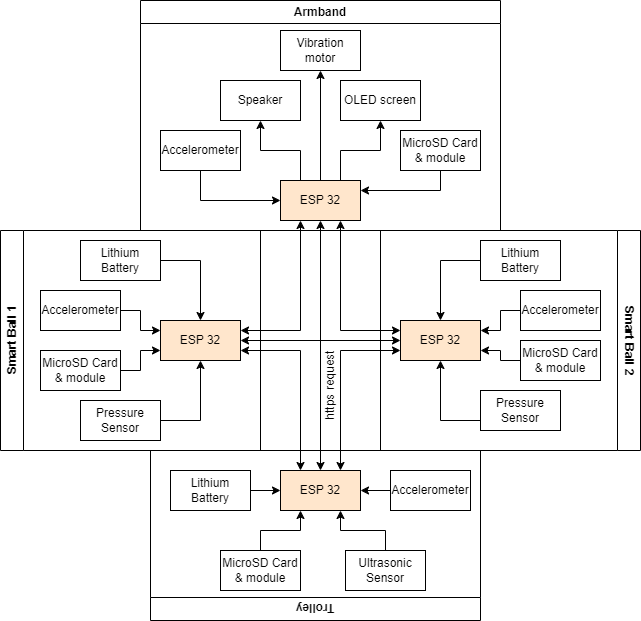

The diagram above was exported from draw.io. Its source (the exported page's mxGraphModel, read from the mxfile embedded in the PNG):
<mxGraphModel dx="1674" dy="836" grid="1" gridSize="10" guides="1" tooltips="1" connect="1" arrows="1" fold="1" page="1" pageScale="1" pageWidth="850" pageHeight="1100" math="0" shadow="0">
  <root>
    <mxCell id="0" />
    <mxCell id="1" parent="0" />
    <mxCell id="LtDJ-uMKenuFt8M6Bwa6-2" style="edgeStyle=orthogonalEdgeStyle;rounded=0;orthogonalLoop=1;jettySize=auto;html=1;exitX=0.5;exitY=1;exitDx=0;exitDy=0;entryX=1;entryY=0.25;entryDx=0;entryDy=0;" edge="1" parent="1" source="LtDJ-uMKenuFt8M6Bwa6-3" target="LtDJ-uMKenuFt8M6Bwa6-8">
      <mxGeometry relative="1" as="geometry" />
    </mxCell>
    <mxCell id="LtDJ-uMKenuFt8M6Bwa6-3" value="MicroSD Card &amp;amp; module" style="rounded=0;whiteSpace=wrap;html=1;" vertex="1" parent="1">
      <mxGeometry x="480" y="150" width="80" height="40" as="geometry" />
    </mxCell>
    <mxCell id="LtDJ-uMKenuFt8M6Bwa6-5" style="edgeStyle=orthogonalEdgeStyle;rounded=0;orthogonalLoop=1;jettySize=auto;html=1;entryX=0.5;entryY=1;entryDx=0;entryDy=0;" edge="1" parent="1" source="LtDJ-uMKenuFt8M6Bwa6-8" target="LtDJ-uMKenuFt8M6Bwa6-32">
      <mxGeometry relative="1" as="geometry" />
    </mxCell>
    <mxCell id="LtDJ-uMKenuFt8M6Bwa6-6" style="edgeStyle=orthogonalEdgeStyle;rounded=0;orthogonalLoop=1;jettySize=auto;html=1;exitX=0.75;exitY=0;exitDx=0;exitDy=0;entryX=0.5;entryY=1;entryDx=0;entryDy=0;" edge="1" parent="1" source="LtDJ-uMKenuFt8M6Bwa6-8" target="LtDJ-uMKenuFt8M6Bwa6-35">
      <mxGeometry relative="1" as="geometry" />
    </mxCell>
    <mxCell id="LtDJ-uMKenuFt8M6Bwa6-7" style="edgeStyle=orthogonalEdgeStyle;rounded=0;orthogonalLoop=1;jettySize=auto;html=1;exitX=0.25;exitY=0;exitDx=0;exitDy=0;entryX=0.5;entryY=1;entryDx=0;entryDy=0;" edge="1" parent="1" source="LtDJ-uMKenuFt8M6Bwa6-8" target="LtDJ-uMKenuFt8M6Bwa6-25">
      <mxGeometry relative="1" as="geometry" />
    </mxCell>
    <mxCell id="LtDJ-uMKenuFt8M6Bwa6-8" value="ESP 32" style="rounded=0;whiteSpace=wrap;html=1;fillColor=#FFE6CC;" vertex="1" parent="1">
      <mxGeometry x="360" y="200" width="80" height="40" as="geometry" />
    </mxCell>
    <mxCell id="LtDJ-uMKenuFt8M6Bwa6-9" value="ESP 32" style="rounded=0;whiteSpace=wrap;html=1;fillColor=#FFE6CC;" vertex="1" parent="1">
      <mxGeometry x="480" y="340" width="80" height="40" as="geometry" />
    </mxCell>
    <mxCell id="LtDJ-uMKenuFt8M6Bwa6-10" value="ESP 32" style="rounded=0;whiteSpace=wrap;html=1;fillColor=#FFE6CC;" vertex="1" parent="1">
      <mxGeometry x="240" y="340" width="80" height="40" as="geometry" />
    </mxCell>
    <mxCell id="LtDJ-uMKenuFt8M6Bwa6-13" style="edgeStyle=orthogonalEdgeStyle;rounded=0;orthogonalLoop=1;jettySize=auto;html=1;entryX=1;entryY=0.75;entryDx=0;entryDy=0;" edge="1" parent="1" source="LtDJ-uMKenuFt8M6Bwa6-46" target="LtDJ-uMKenuFt8M6Bwa6-9">
      <mxGeometry relative="1" as="geometry" />
    </mxCell>
    <mxCell id="LtDJ-uMKenuFt8M6Bwa6-14" style="edgeStyle=orthogonalEdgeStyle;rounded=0;orthogonalLoop=1;jettySize=auto;html=1;exitX=1;exitY=0.5;exitDx=0;exitDy=0;entryX=0;entryY=0.75;entryDx=0;entryDy=0;" edge="1" parent="1" source="LtDJ-uMKenuFt8M6Bwa6-15" target="LtDJ-uMKenuFt8M6Bwa6-10">
      <mxGeometry relative="1" as="geometry" />
    </mxCell>
    <mxCell id="LtDJ-uMKenuFt8M6Bwa6-15" value="MicroSD Card &amp;amp; module" style="rounded=0;whiteSpace=wrap;html=1;" vertex="1" parent="1">
      <mxGeometry x="120" y="370" width="80" height="40" as="geometry" />
    </mxCell>
    <mxCell id="LtDJ-uMKenuFt8M6Bwa6-16" style="edgeStyle=orthogonalEdgeStyle;rounded=0;orthogonalLoop=1;jettySize=auto;html=1;entryX=0;entryY=0.5;entryDx=0;entryDy=0;" edge="1" parent="1" source="LtDJ-uMKenuFt8M6Bwa6-17" target="LtDJ-uMKenuFt8M6Bwa6-8">
      <mxGeometry relative="1" as="geometry">
        <Array as="points">
          <mxPoint x="280" y="220" />
        </Array>
      </mxGeometry>
    </mxCell>
    <mxCell id="LtDJ-uMKenuFt8M6Bwa6-17" value="Accelerometer" style="rounded=0;whiteSpace=wrap;html=1;" vertex="1" parent="1">
      <mxGeometry x="240" y="150" width="80" height="40" as="geometry" />
    </mxCell>
    <mxCell id="LtDJ-uMKenuFt8M6Bwa6-20" style="edgeStyle=orthogonalEdgeStyle;rounded=0;orthogonalLoop=1;jettySize=auto;html=1;entryX=1;entryY=0.25;entryDx=0;entryDy=0;" edge="1" parent="1" source="LtDJ-uMKenuFt8M6Bwa6-21" target="LtDJ-uMKenuFt8M6Bwa6-9">
      <mxGeometry relative="1" as="geometry" />
    </mxCell>
    <mxCell id="LtDJ-uMKenuFt8M6Bwa6-21" value="Accelerometer" style="rounded=0;whiteSpace=wrap;html=1;" vertex="1" parent="1">
      <mxGeometry x="600" y="310" width="80" height="40" as="geometry" />
    </mxCell>
    <mxCell id="LtDJ-uMKenuFt8M6Bwa6-22" style="edgeStyle=orthogonalEdgeStyle;rounded=0;orthogonalLoop=1;jettySize=auto;html=1;exitX=1;exitY=0.5;exitDx=0;exitDy=0;entryX=0;entryY=0.25;entryDx=0;entryDy=0;" edge="1" parent="1" source="LtDJ-uMKenuFt8M6Bwa6-23" target="LtDJ-uMKenuFt8M6Bwa6-10">
      <mxGeometry relative="1" as="geometry" />
    </mxCell>
    <mxCell id="LtDJ-uMKenuFt8M6Bwa6-23" value="Accelerometer" style="rounded=0;whiteSpace=wrap;html=1;" vertex="1" parent="1">
      <mxGeometry x="120" y="310" width="80" height="40" as="geometry" />
    </mxCell>
    <mxCell id="LtDJ-uMKenuFt8M6Bwa6-24" style="edgeStyle=orthogonalEdgeStyle;rounded=0;orthogonalLoop=1;jettySize=auto;html=1;entryX=0.5;entryY=1;entryDx=0;entryDy=0;" edge="1" parent="1" source="LtDJ-uMKenuFt8M6Bwa6-47" target="LtDJ-uMKenuFt8M6Bwa6-9">
      <mxGeometry relative="1" as="geometry">
        <Array as="points">
          <mxPoint x="520" y="440" />
        </Array>
      </mxGeometry>
    </mxCell>
    <mxCell id="LtDJ-uMKenuFt8M6Bwa6-25" value="Speaker" style="rounded=0;whiteSpace=wrap;html=1;" vertex="1" parent="1">
      <mxGeometry x="300" y="100" width="80" height="40" as="geometry" />
    </mxCell>
    <mxCell id="LtDJ-uMKenuFt8M6Bwa6-28" style="edgeStyle=orthogonalEdgeStyle;rounded=0;orthogonalLoop=1;jettySize=auto;html=1;entryX=0.5;entryY=0;entryDx=0;entryDy=0;" edge="1" parent="1" source="LtDJ-uMKenuFt8M6Bwa6-29" target="LtDJ-uMKenuFt8M6Bwa6-9">
      <mxGeometry relative="1" as="geometry">
        <Array as="points">
          <mxPoint x="520" y="280" />
        </Array>
      </mxGeometry>
    </mxCell>
    <mxCell id="LtDJ-uMKenuFt8M6Bwa6-29" value="Lithium Battery" style="rounded=0;whiteSpace=wrap;html=1;" vertex="1" parent="1">
      <mxGeometry x="560" y="260" width="80" height="40" as="geometry" />
    </mxCell>
    <mxCell id="LtDJ-uMKenuFt8M6Bwa6-30" style="edgeStyle=orthogonalEdgeStyle;rounded=0;orthogonalLoop=1;jettySize=auto;html=1;exitX=1;exitY=0.5;exitDx=0;exitDy=0;entryX=0.5;entryY=0;entryDx=0;entryDy=0;" edge="1" parent="1" source="LtDJ-uMKenuFt8M6Bwa6-31" target="LtDJ-uMKenuFt8M6Bwa6-10">
      <mxGeometry relative="1" as="geometry" />
    </mxCell>
    <mxCell id="LtDJ-uMKenuFt8M6Bwa6-31" value="Lithium Battery" style="rounded=0;whiteSpace=wrap;html=1;" vertex="1" parent="1">
      <mxGeometry x="160" y="260" width="80" height="40" as="geometry" />
    </mxCell>
    <mxCell id="LtDJ-uMKenuFt8M6Bwa6-32" value="Vibration motor" style="rounded=0;whiteSpace=wrap;html=1;" vertex="1" parent="1">
      <mxGeometry x="360" y="50" width="80" height="40" as="geometry" />
    </mxCell>
    <mxCell id="LtDJ-uMKenuFt8M6Bwa6-35" value="OLED screen" style="rounded=0;whiteSpace=wrap;html=1;" vertex="1" parent="1">
      <mxGeometry x="420" y="100" width="80" height="40" as="geometry" />
    </mxCell>
    <mxCell id="LtDJ-uMKenuFt8M6Bwa6-36" style="edgeStyle=orthogonalEdgeStyle;rounded=0;orthogonalLoop=1;jettySize=auto;html=1;exitX=1;exitY=0.5;exitDx=0;exitDy=0;entryX=0.5;entryY=1;entryDx=0;entryDy=0;" edge="1" parent="1" source="LtDJ-uMKenuFt8M6Bwa6-37" target="LtDJ-uMKenuFt8M6Bwa6-10">
      <mxGeometry relative="1" as="geometry" />
    </mxCell>
    <mxCell id="LtDJ-uMKenuFt8M6Bwa6-37" value="Pressure Sensor" style="rounded=0;whiteSpace=wrap;html=1;" vertex="1" parent="1">
      <mxGeometry x="160" y="420" width="80" height="40" as="geometry" />
    </mxCell>
    <mxCell id="LtDJ-uMKenuFt8M6Bwa6-43" value="Armband" style="swimlane;whiteSpace=wrap;html=1;" vertex="1" parent="1">
      <mxGeometry x="220" y="20" width="360" height="230" as="geometry">
        <mxRectangle x="220" y="20" width="90" height="30" as="alternateBounds" />
      </mxGeometry>
    </mxCell>
    <mxCell id="LtDJ-uMKenuFt8M6Bwa6-44" value="Smart Ball 1" style="swimlane;horizontal=0;whiteSpace=wrap;html=1;" vertex="1" parent="1">
      <mxGeometry x="80" y="250" width="260" height="220" as="geometry" />
    </mxCell>
    <mxCell id="LtDJ-uMKenuFt8M6Bwa6-45" value="Smart Ball 2" style="swimlane;horizontal=0;whiteSpace=wrap;html=1;rotation=-180;" vertex="1" parent="1">
      <mxGeometry x="460" y="250" width="260" height="220" as="geometry" />
    </mxCell>
    <mxCell id="LtDJ-uMKenuFt8M6Bwa6-46" value="MicroSD Card &amp;amp; module" style="rounded=0;whiteSpace=wrap;html=1;" vertex="1" parent="LtDJ-uMKenuFt8M6Bwa6-45">
      <mxGeometry x="140" y="110" width="80" height="40" as="geometry" />
    </mxCell>
    <mxCell id="LtDJ-uMKenuFt8M6Bwa6-47" value="Pressure Sensor" style="rounded=0;whiteSpace=wrap;html=1;" vertex="1" parent="LtDJ-uMKenuFt8M6Bwa6-45">
      <mxGeometry x="100" y="160" width="80" height="40" as="geometry" />
    </mxCell>
    <mxCell id="LtDJ-uMKenuFt8M6Bwa6-48" value="Trolley" style="swimlane;whiteSpace=wrap;html=1;rotation=-180;" vertex="1" parent="1">
      <mxGeometry x="230" y="470" width="330" height="170" as="geometry" />
    </mxCell>
    <mxCell id="LtDJ-uMKenuFt8M6Bwa6-27" value="Lithium Battery" style="rounded=0;whiteSpace=wrap;html=1;" vertex="1" parent="LtDJ-uMKenuFt8M6Bwa6-48">
      <mxGeometry x="20" y="20" width="80" height="40" as="geometry" />
    </mxCell>
    <mxCell id="LtDJ-uMKenuFt8M6Bwa6-19" value="Accelerometer" style="rounded=0;whiteSpace=wrap;html=1;" vertex="1" parent="LtDJ-uMKenuFt8M6Bwa6-48">
      <mxGeometry x="240" y="20" width="80" height="40" as="geometry" />
    </mxCell>
    <mxCell id="LtDJ-uMKenuFt8M6Bwa6-4" value="ESP 32" style="rounded=0;whiteSpace=wrap;html=1;fillColor=#FFE6CC;" vertex="1" parent="LtDJ-uMKenuFt8M6Bwa6-48">
      <mxGeometry x="130" y="20" width="80" height="40" as="geometry" />
    </mxCell>
    <mxCell id="LtDJ-uMKenuFt8M6Bwa6-18" style="edgeStyle=orthogonalEdgeStyle;rounded=0;orthogonalLoop=1;jettySize=auto;html=1;entryX=1;entryY=0.5;entryDx=0;entryDy=0;" edge="1" parent="LtDJ-uMKenuFt8M6Bwa6-48" source="LtDJ-uMKenuFt8M6Bwa6-19" target="LtDJ-uMKenuFt8M6Bwa6-4">
      <mxGeometry relative="1" as="geometry" />
    </mxCell>
    <mxCell id="LtDJ-uMKenuFt8M6Bwa6-26" style="edgeStyle=orthogonalEdgeStyle;rounded=0;orthogonalLoop=1;jettySize=auto;html=1;entryX=0;entryY=0.5;entryDx=0;entryDy=0;" edge="1" parent="LtDJ-uMKenuFt8M6Bwa6-48" source="LtDJ-uMKenuFt8M6Bwa6-27" target="LtDJ-uMKenuFt8M6Bwa6-4">
      <mxGeometry relative="1" as="geometry" />
    </mxCell>
    <mxCell id="LtDJ-uMKenuFt8M6Bwa6-12" value="MicroSD Card &amp;amp; module" style="rounded=0;whiteSpace=wrap;html=1;" vertex="1" parent="LtDJ-uMKenuFt8M6Bwa6-48">
      <mxGeometry x="70" y="100" width="80" height="40" as="geometry" />
    </mxCell>
    <mxCell id="LtDJ-uMKenuFt8M6Bwa6-11" style="edgeStyle=orthogonalEdgeStyle;rounded=0;orthogonalLoop=1;jettySize=auto;html=1;entryX=0.25;entryY=1;entryDx=0;entryDy=0;" edge="1" parent="LtDJ-uMKenuFt8M6Bwa6-48" source="LtDJ-uMKenuFt8M6Bwa6-12" target="LtDJ-uMKenuFt8M6Bwa6-4">
      <mxGeometry relative="1" as="geometry" />
    </mxCell>
    <mxCell id="LtDJ-uMKenuFt8M6Bwa6-34" value="Ultrasonic Sensor" style="rounded=0;whiteSpace=wrap;html=1;" vertex="1" parent="LtDJ-uMKenuFt8M6Bwa6-48">
      <mxGeometry x="195" y="100" width="80" height="40" as="geometry" />
    </mxCell>
    <mxCell id="LtDJ-uMKenuFt8M6Bwa6-33" style="edgeStyle=orthogonalEdgeStyle;rounded=0;orthogonalLoop=1;jettySize=auto;html=1;entryX=0.75;entryY=1;entryDx=0;entryDy=0;" edge="1" parent="LtDJ-uMKenuFt8M6Bwa6-48" source="LtDJ-uMKenuFt8M6Bwa6-34" target="LtDJ-uMKenuFt8M6Bwa6-4">
      <mxGeometry relative="1" as="geometry" />
    </mxCell>
    <mxCell id="LtDJ-uMKenuFt8M6Bwa6-49" value="" style="endArrow=classic;startArrow=classic;html=1;rounded=0;exitX=1;exitY=0.5;exitDx=0;exitDy=0;entryX=0;entryY=0.5;entryDx=0;entryDy=0;" edge="1" parent="1" source="LtDJ-uMKenuFt8M6Bwa6-10" target="LtDJ-uMKenuFt8M6Bwa6-9">
      <mxGeometry width="50" height="50" relative="1" as="geometry">
        <mxPoint x="570" y="450" as="sourcePoint" />
        <mxPoint x="620" y="400" as="targetPoint" />
      </mxGeometry>
    </mxCell>
    <mxCell id="LtDJ-uMKenuFt8M6Bwa6-50" value="" style="endArrow=classic;startArrow=classic;html=1;rounded=0;entryX=0.25;entryY=1;entryDx=0;entryDy=0;exitX=1;exitY=0.25;exitDx=0;exitDy=0;" edge="1" parent="1" source="LtDJ-uMKenuFt8M6Bwa6-10" target="LtDJ-uMKenuFt8M6Bwa6-8">
      <mxGeometry width="50" height="50" relative="1" as="geometry">
        <mxPoint x="570" y="450" as="sourcePoint" />
        <mxPoint x="620" y="400" as="targetPoint" />
        <Array as="points">
          <mxPoint x="380" y="350" />
        </Array>
      </mxGeometry>
    </mxCell>
    <mxCell id="LtDJ-uMKenuFt8M6Bwa6-51" value="" style="endArrow=classic;startArrow=classic;html=1;rounded=0;entryX=0.75;entryY=1;entryDx=0;entryDy=0;exitX=0;exitY=0.25;exitDx=0;exitDy=0;" edge="1" parent="1" source="LtDJ-uMKenuFt8M6Bwa6-9" target="LtDJ-uMKenuFt8M6Bwa6-8">
      <mxGeometry width="50" height="50" relative="1" as="geometry">
        <mxPoint x="570" y="450" as="sourcePoint" />
        <mxPoint x="620" y="400" as="targetPoint" />
        <Array as="points">
          <mxPoint x="420" y="350" />
        </Array>
      </mxGeometry>
    </mxCell>
    <mxCell id="LtDJ-uMKenuFt8M6Bwa6-52" value="" style="endArrow=classic;startArrow=classic;html=1;rounded=0;exitX=0.75;exitY=0;exitDx=0;exitDy=0;entryX=0;entryY=0.75;entryDx=0;entryDy=0;" edge="1" parent="1" source="LtDJ-uMKenuFt8M6Bwa6-4" target="LtDJ-uMKenuFt8M6Bwa6-9">
      <mxGeometry width="50" height="50" relative="1" as="geometry">
        <mxPoint x="570" y="450" as="sourcePoint" />
        <mxPoint x="620" y="400" as="targetPoint" />
        <Array as="points">
          <mxPoint x="420" y="370" />
        </Array>
      </mxGeometry>
    </mxCell>
    <mxCell id="LtDJ-uMKenuFt8M6Bwa6-53" value="" style="endArrow=classic;startArrow=classic;html=1;rounded=0;exitX=0.25;exitY=0;exitDx=0;exitDy=0;entryX=1;entryY=0.75;entryDx=0;entryDy=0;" edge="1" parent="1" source="LtDJ-uMKenuFt8M6Bwa6-4" target="LtDJ-uMKenuFt8M6Bwa6-10">
      <mxGeometry width="50" height="50" relative="1" as="geometry">
        <mxPoint x="570" y="450" as="sourcePoint" />
        <mxPoint x="620" y="400" as="targetPoint" />
        <Array as="points">
          <mxPoint x="380" y="370" />
        </Array>
      </mxGeometry>
    </mxCell>
    <mxCell id="LtDJ-uMKenuFt8M6Bwa6-54" value="" style="endArrow=classic;startArrow=classic;html=1;rounded=0;entryX=0.5;entryY=1;entryDx=0;entryDy=0;exitX=0.5;exitY=0;exitDx=0;exitDy=0;" edge="1" parent="1" source="LtDJ-uMKenuFt8M6Bwa6-4" target="LtDJ-uMKenuFt8M6Bwa6-8">
      <mxGeometry width="50" height="50" relative="1" as="geometry">
        <mxPoint x="570" y="450" as="sourcePoint" />
        <mxPoint x="620" y="400" as="targetPoint" />
      </mxGeometry>
    </mxCell>
    <mxCell id="LtDJ-uMKenuFt8M6Bwa6-55" value="https request" style="text;html=1;align=center;verticalAlign=middle;whiteSpace=wrap;rounded=0;rotation=-90;" vertex="1" parent="1">
      <mxGeometry x="360" y="390" width="100" height="30" as="geometry" />
    </mxCell>
  </root>
</mxGraphModel>